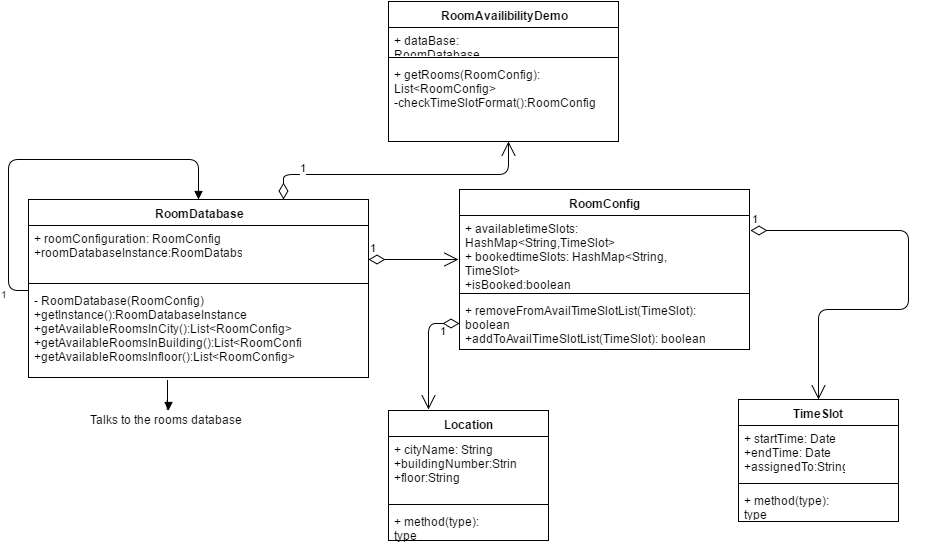

The diagram above was exported from draw.io. Its source (the exported page's mxGraphModel, read from the mxfile embedded in the PNG):
<mxGraphModel dx="1286" dy="2205" grid="1" gridSize="10" guides="1" tooltips="1" connect="1" arrows="1" fold="1" page="1" pageScale="1" pageWidth="1100" pageHeight="1700" background="#ffffff" math="0" shadow="0">
  <root>
    <mxCell id="0" />
    <mxCell id="1" parent="0" />
    <mxCell id="2" value="Location" style="swimlane;html=1;fontStyle=1;align=center;verticalAlign=top;childLayout=stackLayout;horizontal=1;startSize=26;horizontalStack=0;resizeParent=1;resizeLast=0;collapsible=1;marginBottom=0;swimlaneFillColor=#ffffff;" vertex="1" parent="1">
      <mxGeometry x="450" y="321" width="160" height="130" as="geometry" />
    </mxCell>
    <mxCell id="3" value="+ cityName: String&lt;div&gt;+buildingNumber:String&lt;/div&gt;&lt;div&gt;+floor:String&lt;/div&gt;" style="text;html=1;strokeColor=none;fillColor=none;align=left;verticalAlign=top;spacingLeft=4;spacingRight=4;whiteSpace=wrap;overflow=hidden;rotatable=0;points=[[0,0.5],[1,0.5]];portConstraint=eastwest;" vertex="1" parent="2">
      <mxGeometry y="26" width="160" height="64" as="geometry" />
    </mxCell>
    <mxCell id="4" value="" style="line;html=1;strokeWidth=1;fillColor=none;align=left;verticalAlign=middle;spacingTop=-1;spacingLeft=3;spacingRight=3;rotatable=0;labelPosition=right;points=[];portConstraint=eastwest;" vertex="1" parent="2">
      <mxGeometry y="90" width="160" height="8" as="geometry" />
    </mxCell>
    <mxCell id="5" value="+ method(type): type" style="text;html=1;strokeColor=none;fillColor=none;align=left;verticalAlign=top;spacingLeft=4;spacingRight=4;whiteSpace=wrap;overflow=hidden;rotatable=0;points=[[0,0.5],[1,0.5]];portConstraint=eastwest;" vertex="1" parent="2">
      <mxGeometry y="98" width="160" height="32" as="geometry" />
    </mxCell>
    <mxCell id="6" value="TimeSlot" style="swimlane;html=1;fontStyle=1;align=center;verticalAlign=top;childLayout=stackLayout;horizontal=1;startSize=26;horizontalStack=0;resizeParent=1;resizeLast=0;collapsible=1;marginBottom=0;swimlaneFillColor=#ffffff;" vertex="1" parent="1">
      <mxGeometry x="800" y="310" width="160" height="122" as="geometry" />
    </mxCell>
    <mxCell id="7" value="+ startTime: Date&lt;div&gt;+endTime: Date&lt;/div&gt;&lt;div&gt;+assignedTo:String&lt;/div&gt;" style="text;html=1;strokeColor=none;fillColor=none;align=left;verticalAlign=top;spacingLeft=4;spacingRight=4;whiteSpace=wrap;overflow=hidden;rotatable=0;points=[[0,0.5],[1,0.5]];portConstraint=eastwest;" vertex="1" parent="6">
      <mxGeometry y="26" width="160" height="54" as="geometry" />
    </mxCell>
    <mxCell id="8" value="" style="line;html=1;strokeWidth=1;fillColor=none;align=left;verticalAlign=middle;spacingTop=-1;spacingLeft=3;spacingRight=3;rotatable=0;labelPosition=right;points=[];portConstraint=eastwest;" vertex="1" parent="6">
      <mxGeometry y="80" width="160" height="8" as="geometry" />
    </mxCell>
    <mxCell id="9" value="+ method(type): type" style="text;html=1;strokeColor=none;fillColor=none;align=left;verticalAlign=top;spacingLeft=4;spacingRight=4;whiteSpace=wrap;overflow=hidden;rotatable=0;points=[[0,0.5],[1,0.5]];portConstraint=eastwest;" vertex="1" parent="6">
      <mxGeometry y="88" width="160" height="30" as="geometry" />
    </mxCell>
    <mxCell id="10" value="RoomConfig" style="swimlane;html=1;fontStyle=1;align=center;verticalAlign=top;childLayout=stackLayout;horizontal=1;startSize=26;horizontalStack=0;resizeParent=1;resizeLast=0;collapsible=1;marginBottom=0;swimlaneFillColor=#ffffff;" vertex="1" parent="1">
      <mxGeometry x="521" y="100" width="290" height="160" as="geometry" />
    </mxCell>
    <mxCell id="11" value="+ availabletimeSlots: HashMap&amp;lt;String,TimeSlot&amp;gt;&lt;div&gt;+ bookedtimeSlots: HashMap&amp;lt;String, TimeSlot&amp;gt;&lt;br&gt;&lt;div&gt;+isBooked:boolean&lt;/div&gt;&lt;/div&gt;&lt;div&gt;+roomLocation:Location&lt;/div&gt;&lt;div&gt;&lt;br&gt;&lt;/div&gt;" style="text;html=1;strokeColor=none;fillColor=none;align=left;verticalAlign=top;spacingLeft=4;spacingRight=4;whiteSpace=wrap;overflow=hidden;rotatable=0;points=[[0,0.5],[1,0.5]];portConstraint=eastwest;" vertex="1" parent="10">
      <mxGeometry y="26" width="290" height="74" as="geometry" />
    </mxCell>
    <mxCell id="12" value="" style="line;html=1;strokeWidth=1;fillColor=none;align=left;verticalAlign=middle;spacingTop=-1;spacingLeft=3;spacingRight=3;rotatable=0;labelPosition=right;points=[];portConstraint=eastwest;" vertex="1" parent="10">
      <mxGeometry y="100" width="290" height="8" as="geometry" />
    </mxCell>
    <mxCell id="13" value="+ removeFromAvailTimeSlotList(TimeSlot): boolean&lt;div&gt;+&lt;span&gt;addToAvailTimeSlotList(TimeSlot): boolean&lt;/span&gt;&lt;/div&gt;" style="text;html=1;strokeColor=none;fillColor=none;align=left;verticalAlign=top;spacingLeft=4;spacingRight=4;whiteSpace=wrap;overflow=hidden;rotatable=0;points=[[0,0.5],[1,0.5]];portConstraint=eastwest;" vertex="1" parent="10">
      <mxGeometry y="108" width="290" height="52" as="geometry" />
    </mxCell>
    <mxCell id="14" value="1" style="endArrow=open;html=1;endSize=12;startArrow=diamondThin;startSize=14;startFill=0;edgeStyle=orthogonalEdgeStyle;align=left;verticalAlign=bottom;exitX=0;exitY=0.5;" edge="1" parent="1" source="13">
      <mxGeometry x="-0.1966" y="10" relative="1" as="geometry">
        <mxPoint x="330" y="270" as="sourcePoint" />
        <mxPoint x="490" y="320" as="targetPoint" />
        <Array as="points">
          <mxPoint x="490" y="234" />
        </Array>
        <mxPoint as="offset" />
      </mxGeometry>
    </mxCell>
    <mxCell id="16" value="1" style="endArrow=open;html=1;endSize=12;startArrow=diamondThin;startSize=14;startFill=0;edgeStyle=orthogonalEdgeStyle;align=left;verticalAlign=bottom;exitX=1.003;exitY=0.197;exitPerimeter=0;entryX=0.5;entryY=0;" edge="1" parent="1" source="11" target="6">
      <mxGeometry x="-1" y="3" relative="1" as="geometry">
        <mxPoint x="810" y="170" as="sourcePoint" />
        <mxPoint x="880" y="270" as="targetPoint" />
        <Array as="points">
          <mxPoint x="970" y="141" />
          <mxPoint x="970" y="220" />
          <mxPoint x="880" y="220" />
        </Array>
      </mxGeometry>
    </mxCell>
    <mxCell id="17" value="RoomDatabase" style="swimlane;html=1;fontStyle=1;align=center;verticalAlign=top;childLayout=stackLayout;horizontal=1;startSize=26;horizontalStack=0;resizeParent=1;resizeLast=0;collapsible=1;marginBottom=0;swimlaneFillColor=#ffffff;" vertex="1" parent="1">
      <mxGeometry x="90" y="110" width="340" height="178" as="geometry" />
    </mxCell>
    <mxCell id="18" value="+ roomConfiguration: RoomConfig&lt;div&gt;+roomDatabaseInstance:RoomDatabse&lt;/div&gt;" style="text;html=1;strokeColor=none;fillColor=none;align=left;verticalAlign=top;spacingLeft=4;spacingRight=4;whiteSpace=wrap;overflow=hidden;rotatable=0;points=[[0,0.5],[1,0.5]];portConstraint=eastwest;" vertex="1" parent="17">
      <mxGeometry y="26" width="340" height="54" as="geometry" />
    </mxCell>
    <mxCell id="19" value="" style="line;html=1;strokeWidth=1;fillColor=none;align=left;verticalAlign=middle;spacingTop=-1;spacingLeft=3;spacingRight=3;rotatable=0;labelPosition=right;points=[];portConstraint=eastwest;" vertex="1" parent="17">
      <mxGeometry y="80" width="340" height="8" as="geometry" />
    </mxCell>
    <mxCell id="20" value="- RoomDatabase(RoomConfig)&lt;div&gt;+getInstance():RoomDatabaseInstance&lt;br&gt;&lt;div&gt;+getAvailableRoomsInCity():List&amp;lt;RoomConfig&amp;gt;&lt;br&gt;&lt;div&gt;+getAvailableRoomsInBuilding():List&amp;lt;RoomConfig&amp;gt;&lt;/div&gt;&lt;div&gt;+getAvailableRoomsInfloor():List&amp;lt;RoomConfig&amp;gt;&lt;br&gt;&lt;/div&gt;&lt;/div&gt;&lt;/div&gt;" style="text;html=1;strokeColor=none;fillColor=none;align=left;verticalAlign=top;spacingLeft=4;spacingRight=4;whiteSpace=wrap;overflow=hidden;rotatable=0;points=[[0,0.5],[1,0.5]];portConstraint=eastwest;" vertex="1" parent="17">
      <mxGeometry y="88" width="340" height="90" as="geometry" />
    </mxCell>
    <mxCell id="26" value="" style="endArrow=block;endFill=1;html=1;edgeStyle=orthogonalEdgeStyle;align=left;verticalAlign=top;entryX=0.5;entryY=0;exitX=-0.004;exitY=0.029;exitPerimeter=0;" edge="1" parent="17" source="20" target="17">
      <mxGeometry x="-0.68" y="40" relative="1" as="geometry">
        <mxPoint x="20" y="-80" as="sourcePoint" />
        <mxPoint x="160" y="-80" as="targetPoint" />
        <Array as="points">
          <mxPoint x="-20" y="91" />
          <mxPoint x="-20" y="-40" />
          <mxPoint x="170" y="-40" />
        </Array>
        <mxPoint as="offset" />
      </mxGeometry>
    </mxCell>
    <mxCell id="27" value="1" style="resizable=0;html=1;align=left;verticalAlign=bottom;labelBackgroundColor=#ffffff;fontSize=10;" connectable="0" vertex="1" parent="26">
      <mxGeometry x="-1" relative="1" as="geometry">
        <mxPoint x="-29" y="12" as="offset" />
      </mxGeometry>
    </mxCell>
    <mxCell id="22" value="1" style="endArrow=open;html=1;endSize=12;startArrow=diamondThin;startSize=14;startFill=0;edgeStyle=orthogonalEdgeStyle;align=left;verticalAlign=bottom;" edge="1" parent="1">
      <mxGeometry x="-1" y="3" relative="1" as="geometry">
        <mxPoint x="430" y="170" as="sourcePoint" />
        <mxPoint x="520" y="170" as="targetPoint" />
      </mxGeometry>
    </mxCell>
    <mxCell id="23" value="Talks to the rooms database" style="text;html=1;resizable=0;points=[];autosize=1;align=left;verticalAlign=top;spacingTop=-4;" vertex="1" parent="1">
      <mxGeometry x="150" y="321" width="160" height="20" as="geometry" />
    </mxCell>
    <mxCell id="24" value="" style="endArrow=block;endFill=1;html=1;edgeStyle=orthogonalEdgeStyle;align=left;verticalAlign=top;exitX=0.408;exitY=1.029;exitPerimeter=0;" edge="1" parent="1" source="20" target="23">
      <mxGeometry x="0.9661" y="50" relative="1" as="geometry">
        <mxPoint x="100" y="320" as="sourcePoint" />
        <mxPoint x="260" y="320" as="targetPoint" />
        <Array as="points">
          <mxPoint x="229" y="320" />
          <mxPoint x="230" y="320" />
        </Array>
        <mxPoint x="-20" y="-40" as="offset" />
      </mxGeometry>
    </mxCell>
    <mxCell id="28" value="RoomAvailibilityDemo" style="swimlane;html=1;fontStyle=1;align=center;verticalAlign=top;childLayout=stackLayout;horizontal=1;startSize=26;horizontalStack=0;resizeParent=1;resizeLast=0;collapsible=1;marginBottom=0;swimlaneFillColor=#ffffff;" vertex="1" parent="1">
      <mxGeometry x="450" y="-88" width="230" height="140" as="geometry" />
    </mxCell>
    <mxCell id="29" value="+ dataBase: RoomDatabase" style="text;html=1;strokeColor=none;fillColor=none;align=left;verticalAlign=top;spacingLeft=4;spacingRight=4;whiteSpace=wrap;overflow=hidden;rotatable=0;points=[[0,0.5],[1,0.5]];portConstraint=eastwest;" vertex="1" parent="28">
      <mxGeometry y="26" width="230" height="26" as="geometry" />
    </mxCell>
    <mxCell id="30" value="" style="line;html=1;strokeWidth=1;fillColor=none;align=left;verticalAlign=middle;spacingTop=-1;spacingLeft=3;spacingRight=3;rotatable=0;labelPosition=right;points=[];portConstraint=eastwest;" vertex="1" parent="28">
      <mxGeometry y="52" width="230" height="8" as="geometry" />
    </mxCell>
    <mxCell id="31" value="+ getRooms(RoomConfig): List&amp;lt;RoomConfig&amp;gt;&lt;div&gt;-checkTimeSlotFormat():RoomConfig&lt;/div&gt;" style="text;html=1;strokeColor=none;fillColor=none;align=left;verticalAlign=top;spacingLeft=4;spacingRight=4;whiteSpace=wrap;overflow=hidden;rotatable=0;points=[[0,0.5],[1,0.5]];portConstraint=eastwest;" vertex="1" parent="28">
      <mxGeometry y="60" width="230" height="80" as="geometry" />
    </mxCell>
    <mxCell id="32" value="1" style="endArrow=open;html=1;endSize=12;startArrow=diamondThin;startSize=14;startFill=0;edgeStyle=orthogonalEdgeStyle;align=left;verticalAlign=bottom;exitX=0.75;exitY=0;" edge="1" parent="1" source="17" target="31">
      <mxGeometry x="-0.8344" y="-15" relative="1" as="geometry">
        <mxPoint x="520" y="60" as="sourcePoint" />
        <mxPoint x="680" y="60" as="targetPoint" />
        <Array as="points">
          <mxPoint x="345" y="85" />
          <mxPoint x="570" y="85" />
        </Array>
        <mxPoint as="offset" />
      </mxGeometry>
    </mxCell>
  </root>
</mxGraphModel>